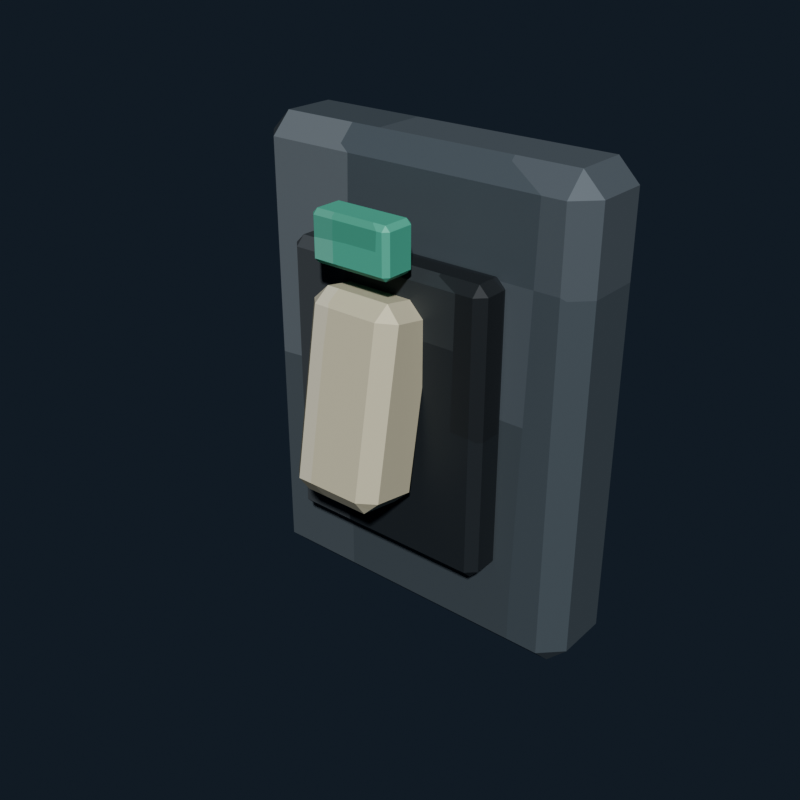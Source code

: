 # Source: wall_light_switch.blend  (saved by Blender 5.2.44; exported with 4.5.12 LTS)
import bpy
from mathutils import Matrix  # noqa: F401  (used for matrix-valued properties, if any)

bpy.ops.wm.read_factory_settings(use_empty=True)
scene = bpy.context.scene
scene.name = 'Scene'

# ---- collections
col_collection = bpy.data.collections.new('Collection'); scene.collection.children.link(col_collection)

# ---- images (referenced by path relative to the original .blend; pixels are not part of the script)
import os
ASSET_DIR = os.environ.get("B2B_ASSET_DIR", "")  # directory of the original .blend (textures are referenced by path, not embedded)
HERE = os.path.dirname(os.path.abspath(__file__))  # packed textures are extracted next to this script under _unpacked/

def load_image(name, relpath, width, height, colorspace="sRGB"):
    """Load a texture the original file referenced (path relative to the .blend, or extracted next to this script)."""
    p = next((c for c in (os.path.join(HERE, relpath), os.path.join(ASSET_DIR, relpath)) if relpath and os.path.exists(c)), "")
    if p:
        img = bpy.data.images.load(p, check_existing=True)
        img.name = name
    else:  # same state as the original file: an image datablock whose file is absent (Cycles renders it pink)
        img = bpy.data.images.new(name, width, height)
        img.source = "FILE"
        img.filepath = "//" + (relpath or name)
    img.colorspace_settings.name = colorspace
    return img
img_wall_light_switch_pixel_atlas = load_image('wall_light_switch_pixel_atlas', '_unpacked/wall_light_switch_pixel_atlas.62324fdf.png', 112, 16, 'sRGB')

# ---- materials (node trees are filled in below, after node groups)
mat_wall_light_switch_pixel_paint = bpy.data.materials.new('Wall light switch pixel paint')

# ---- material node trees
mat_wall_light_switch_pixel_paint.use_nodes = True; mat_wall_light_switch_pixel_paint.node_tree.nodes.clear()
_N = mat_wall_light_switch_pixel_paint.node_tree.nodes; _L = mat_wall_light_switch_pixel_paint.node_tree.links
n0 = _N.new('ShaderNodeBsdfPrincipled'); n0.name = 'Principled BSDF'; n0.location = (-200, 100)
n0.inputs[1].default_value = 0.18
n0.inputs[2].default_value = 0.62
n0.inputs[10].default_value = 0.005
n1 = _N.new('ShaderNodeOutputMaterial'); n1.name = 'Material Output'; n1.location = (200, 100)
n2 = _N.new('ShaderNodeTexImage'); n2.name = 'Image Texture'; n2.location = (0, 0)
n2.image = img_wall_light_switch_pixel_atlas
n2.interpolation = 'Closest'
_L.new(n0.outputs[0], n1.inputs[0])
_L.new(n2.outputs[0], n0.inputs[0])
n1.is_active_output = True

# ---- world
world_world = bpy.data.worlds.new('World'); scene.world = world_world
world_world.use_nodes = True; world_world.node_tree.nodes.clear()
_N = world_world.node_tree.nodes; _L = world_world.node_tree.links
n0 = _N.new('ShaderNodeOutputWorld'); n0.name = 'World Output'; n0.location = (200, 100)
n1 = _N.new('ShaderNodeBackground'); n1.name = 'Background'; n1.location = (-200, 100)
n1.inputs[0].default_value = (0.04314, 0.06275, 0.09412, 1.0)
n1.inputs[1].default_value = 0.36
_L.new(n1.outputs[0], n0.inputs[0])
n0.is_active_output = True
world_world.color = (0.05088, 0.05088, 0.05088)
world_world.sun_shadow_jitter_overblur = 0.0

# ---- meshes
me_cube = bpy.data.meshes.new('Cube')
me_cube.from_pydata([(-0.1324, -0.0224, -0.2), (-0.1324, -0.04, -0.1824), (-0.15, -0.0224, -0.1824), (-0.1324, -0.04, 0.1824), (-0.1324, -0.0224, 0.2), (-0.15, -0.0224, 0.1824), (-0.1324, 0.0224, -0.2), (-0.15, 0.0224, -0.1824), (-0.1324, 0.04, -0.1824), (-0.1324, 0.0224, 0.2), (-0.1324, 0.04, 0.1824), (-0.15, 0.0224, 0.1824), (0.1324, -0.0224, -0.2), (0.15, -0.0224, -0.1824), (0.1324, -0.04, -0.1824), (0.1324, -0.0224, 0.2), (0.1324, -0.04, 0.1824), (0.15, -0.0224, 0.1824), (0.1324, 0.0224, -0.2), (0.1324, 0.04, -0.1824), (0.15, 0.0224, -0.1824), (0.1324, 0.0224, 0.2), (0.15, 0.0224, 0.1824), (0.1324, 0.04, 0.1824)], [], [(0, 1, 2), (3, 4, 5), (6, 7, 8), (9, 10, 11), (12, 13, 14), (15, 16, 17), (18, 19, 20), (21, 22, 23), (6, 0, 2, 7), (1, 3, 5, 2), (4, 9, 11, 5), (10, 8, 7, 11), (18, 6, 8, 19), (9, 21, 23, 10), (22, 20, 19, 23), (12, 18, 20, 13), (21, 15, 17, 22), (16, 14, 13, 17), (0, 12, 14, 1), (15, 4, 3, 16), (6, 18, 12, 0), (2, 5, 11, 7), (14, 16, 3, 1), (21, 9, 4, 15), (8, 10, 23, 19), (20, 22, 17, 13)])
_uv = me_cube.uv_layers.new(name='UVMap')
_uv.uv.foreach_set('vector', [0.3113, 0.6735, 0.3113, 0.7225, 0.3095, 0.6736, 0.3716, 0.055, 0.373, 0.104, 0.3716, 0.104, 0.3113, 0.5489, 0.3095, 0.549, 0.3113, 0.5, 0.373, 0.2492, 0.3716, 0.2873, 0.3716, 0.2285, 0.3394, 0.6736, 0.3423, 0.6736, 0.341, 0.729, 0.374, 0.7046, 0.3716, 0.7356, 0.3716, 0.6858, 0.3394, 0.549, 0.341, 0.4935, 0.3423, 0.5489, 0.374, 0.5179, 0.3716, 0.5367, 0.3716, 0.4869, 0.3113, 0.5489, 0.3113, 0.6735, 0.3095, 0.6736, 0.3095, 0.549, 0.3426, 0.055, 0.3716, 0.055, 0.3716, 0.104, 0.3426, 0.104, 0.373, 0.104, 0.373, 0.2492, 0.3716, 0.2285, 0.3716, 0.104, 0.3716, 0.2873, 0.3426, 0.2906, 0.3426, 0.2285, 0.3716, 0.2285, 0.3394, 0.549, 0.3113, 0.5489, 0.3113, 0.5, 0.341, 0.4935, 0.373, 0.2492, 0.374, 0.5179, 0.3716, 0.4869, 0.3716, 0.2873, 0.3716, 0.5367, 0.3423, 0.5489, 0.341, 0.4935, 0.3716, 0.4869, 0.3394, 0.6736, 0.3394, 0.549, 0.3423, 0.5489, 0.3423, 0.6736, 0.374, 0.5179, 0.374, 0.7046, 0.3716, 0.6858, 0.3716, 0.5367, 0.3716, 0.7356, 0.341, 0.729, 0.3423, 0.6736, 0.3716, 0.6858, 0.3113, 0.6735, 0.3394, 0.6736, 0.341, 0.729, 0.3113, 0.7225, 0.374, 0.7046, 0.373, 0.9319, 0.3716, 0.9319, 0.3716, 0.7356, 0.3113, 0.5489, 0.3394, 0.549, 0.3394, 0.6736, 0.3113, 0.6735, 0.3426, 0.104, 0.3716, 0.104, 0.3716, 0.2285, 0.3426, 0.2285, 0.341, 0.729, 0.3716, 0.7356, 0.3716, 0.9319, 0.3426, 0.9319, 0.374, 0.5179, 0.403, 0.549, 0.403, 0.6736, 0.374, 0.7046, 0.3426, 0.2906, 0.3716, 0.2873, 0.3716, 0.4869, 0.341, 0.4935, 0.3423, 0.5489, 0.3716, 0.5367, 0.3716, 0.6858, 0.3423, 0.6736])
me_cube.materials.append(mat_wall_light_switch_pixel_paint)
me_cube.update()
me_cube_001 = bpy.data.meshes.new('Cube.001')
me_cube_001.from_pydata([(-0.0823, -0.0098, -0.12), (-0.0823, -0.0175, -0.1123), (-0.09, -0.0098, -0.1123), (-0.0823, -0.0175, 0.1123), (-0.0823, -0.0098, 0.12), (-0.09, -0.0098, 0.1123), (-0.0823, 0.0098, -0.12), (-0.09, 0.0098, -0.1123), (-0.0823, 0.0175, -0.1123), (-0.0823, 0.0098, 0.12), (-0.0823, 0.0175, 0.1123), (-0.09, 0.0098, 0.1123), (0.0823, -0.0098, -0.12), (0.09, -0.0098, -0.1123), (0.0823, -0.0175, -0.1123), (0.0823, -0.0098, 0.12), (0.0823, -0.0175, 0.1123), (0.09, -0.0098, 0.1123), (0.0823, 0.0098, -0.12), (0.0823, 0.0175, -0.1123), (0.09, 0.0098, -0.1123), (0.0823, 0.0098, 0.12), (0.09, 0.0098, 0.1123), (0.0823, 0.0175, 0.1123)], [], [(0, 1, 2), (3, 4, 5), (6, 7, 8), (9, 10, 11), (12, 13, 14), (15, 16, 17), (18, 19, 20), (21, 22, 23), (6, 0, 2, 7), (1, 3, 5, 2), (4, 9, 11, 5), (10, 8, 7, 11), (18, 6, 8, 19), (9, 21, 23, 10), (22, 20, 19, 23), (12, 18, 20, 13), (21, 15, 17, 22), (16, 14, 13, 17), (0, 12, 14, 1), (15, 4, 3, 16), (6, 18, 12, 0), (2, 5, 11, 7), (14, 16, 3, 1), (21, 9, 4, 15), (8, 10, 23, 19), (20, 22, 17, 13)])
_uv = me_cube_001.uv_layers.new(name='UVMap')
_uv.uv.foreach_set('vector', [0.168, 0.6735, 0.168, 0.7225, 0.1666, 0.6736, 0.2292, 0.9355, 0.2302, 0.9355, 0.2292, 0.945, 0.168, 0.549, 0.1666, 0.549, 0.168, 0.5, 0.2302, 0.2675, 0.2292, 0.287, 0.2292, 0.2408, 0.197, 0.6736, 0.1992, 0.6736, 0.1982, 0.7273, 0.2309, 0.7028, 0.2292, 0.732, 0.2292, 0.6858, 0.197, 0.5489, 0.1982, 0.4952, 0.1992, 0.5489, 0.2309, 0.5343, 0.2292, 0.549, 0.2292, 0.4929, 0.168, 0.549, 0.168, 0.6735, 0.1666, 0.6736, 0.1666, 0.549, 0.1994, 0.055, 0.2292, 0.055, 0.2292, 0.104, 0.1994, 0.1039, 0.2302, 0.1039, 0.2302, 0.2675, 0.2292, 0.2408, 0.2292, 0.104, 0.2292, 0.287, 0.1994, 0.287, 0.1994, 0.2285, 0.2292, 0.2408, 0.197, 0.5489, 0.168, 0.549, 0.168, 0.5, 0.1982, 0.4952, 0.2302, 0.2675, 0.2309, 0.5343, 0.2292, 0.4929, 0.2292, 0.287, 0.2292, 0.549, 0.1992, 0.5489, 0.1982, 0.4952, 0.2292, 0.4929, 0.197, 0.6736, 0.197, 0.5489, 0.1992, 0.5489, 0.1992, 0.6736, 0.2309, 0.5343, 0.2309, 0.7028, 0.2292, 0.6858, 0.2292, 0.549, 0.2292, 0.732, 0.1982, 0.7273, 0.1992, 0.6736, 0.2292, 0.6858, 0.168, 0.6735, 0.197, 0.6736, 0.1982, 0.7273, 0.168, 0.7225, 0.2309, 0.7028, 0.2302, 0.9355, 0.2292, 0.9355, 0.2292, 0.732, 0.168, 0.549, 0.197, 0.5489, 0.197, 0.6736, 0.168, 0.6735, 0.1994, 0.1039, 0.2292, 0.104, 0.2292, 0.2408, 0.1994, 0.2285, 0.1982, 0.7273, 0.2292, 0.732, 0.2292, 0.9355, 0.1994, 0.9355, 0.2309, 0.5343, 0.2606, 0.5489, 0.2606, 0.6736, 0.2309, 0.7028, 0.1994, 0.287, 0.2292, 0.287, 0.2292, 0.4929, 0.1982, 0.4952, 0.1992, 0.5489, 0.2292, 0.549, 0.2292, 0.6858, 0.1992, 0.6736])
me_cube_001.materials.append(mat_wall_light_switch_pixel_paint)
me_cube_001.update()
me_cube_002 = bpy.data.meshes.new('Cube.002')
me_cube_002.from_pydata([(-0.028, -0.018, -0.08), (-0.028, -0.03, -0.068), (-0.04, -0.018, -0.068), (-0.028, -0.03, 0.068), (-0.028, -0.018, 0.08), (-0.04, -0.018, 0.068), (-0.028, 0.018, -0.08), (-0.04, 0.018, -0.068), (-0.028, 0.03, -0.068), (-0.028, 0.018, 0.08), (-0.028, 0.03, 0.068), (-0.04, 0.018, 0.068), (0.028, -0.018, -0.08), (0.04, -0.018, -0.068), (0.028, -0.03, -0.068), (0.028, -0.018, 0.08), (0.028, -0.03, 0.068), (0.04, -0.018, 0.068), (0.028, 0.018, -0.08), (0.028, 0.03, -0.068), (0.04, 0.018, -0.068), (0.028, 0.018, 0.08), (0.04, 0.018, 0.068), (0.028, 0.03, 0.068)], [], [(0, 1, 2), (3, 4, 5), (6, 7, 8), (9, 10, 11), (12, 13, 14), (15, 16, 17), (18, 19, 20), (21, 22, 23), (6, 0, 2, 7), (1, 3, 5, 2), (4, 9, 11, 5), (10, 8, 7, 11), (18, 6, 8, 19), (9, 21, 23, 10), (22, 20, 19, 23), (12, 18, 20, 13), (21, 15, 17, 22), (16, 14, 13, 17), (0, 12, 14, 1), (15, 4, 3, 16), (6, 18, 12, 0), (2, 5, 11, 7), (14, 16, 3, 1), (21, 9, 4, 15), (8, 10, 23, 19), (20, 22, 17, 13)])
_uv = me_cube_002.uv_layers.new(name='UVMap')
_uv.uv.foreach_set('vector', [0.5999, 0.678, 0.5999, 0.7225, 0.5952, 0.678, 0.6564, 0.9116, 0.6587, 0.9116, 0.6564, 0.945, 0.5999, 0.5445, 0.5952, 0.5445, 0.5999, 0.5, 0.6587, 0.2849, 0.6564, 0.3109, 0.6564, 0.2441, 0.6222, 0.678, 0.6288, 0.678, 0.6258, 0.7392, 0.6611, 0.7169, 0.6564, 0.7559, 0.6564, 0.6891, 0.6222, 0.5445, 0.6258, 0.4833, 0.6288, 0.5445, 0.6611, 0.525, 0.6564, 0.5445, 0.6564, 0.475, 0.5999, 0.5445, 0.5999, 0.678, 0.5952, 0.678, 0.5952, 0.5445, 0.6293, 0.055, 0.6564, 0.055, 0.6564, 0.0995, 0.6293, 0.0995, 0.6587, 0.0995, 0.6587, 0.2849, 0.6564, 0.2441, 0.6564, 0.0995, 0.6564, 0.3109, 0.6293, 0.3109, 0.6293, 0.233, 0.6564, 0.2441, 0.6222, 0.5445, 0.5999, 0.5445, 0.5999, 0.5, 0.6258, 0.4833, 0.6587, 0.2849, 0.6611, 0.525, 0.6564, 0.475, 0.6564, 0.3109, 0.6564, 0.5445, 0.6288, 0.5445, 0.6258, 0.4833, 0.6564, 0.475, 0.6222, 0.678, 0.6222, 0.5445, 0.6288, 0.5445, 0.6288, 0.678, 0.6611, 0.525, 0.6611, 0.7169, 0.6564, 0.6891, 0.6564, 0.5445, 0.6564, 0.7559, 0.6258, 0.7392, 0.6288, 0.678, 0.6564, 0.6891, 0.5999, 0.678, 0.6222, 0.678, 0.6258, 0.7392, 0.5999, 0.7225, 0.6611, 0.7169, 0.6587, 0.9116, 0.6564, 0.9116, 0.6564, 0.7559, 0.5999, 0.5445, 0.6222, 0.5445, 0.6222, 0.678, 0.5999, 0.678, 0.6293, 0.0995, 0.6564, 0.0995, 0.6564, 0.2441, 0.6293, 0.233, 0.6258, 0.7392, 0.6564, 0.7559, 0.6564, 0.9116, 0.6293, 0.9116, 0.6611, 0.525, 0.6858, 0.5445, 0.6858, 0.678, 0.6611, 0.7169, 0.6293, 0.3109, 0.6564, 0.3109, 0.6564, 0.475, 0.6258, 0.4833, 0.6288, 0.5445, 0.6564, 0.5445, 0.6564, 0.6891, 0.6288, 0.678])
me_cube_002.materials.append(mat_wall_light_switch_pixel_paint)
me_cube_002.update()
me_cube_003 = bpy.data.meshes.new('Cube.003')
me_cube_003.from_pydata([(-0.031, -0.011, -0.02), (-0.031, -0.015, -0.016), (-0.035, -0.011, -0.016), (-0.031, -0.015, 0.016), (-0.031, -0.011, 0.02), (-0.035, -0.011, 0.016), (-0.031, 0.011, -0.02), (-0.035, 0.011, -0.016), (-0.031, 0.015, -0.016), (-0.031, 0.011, 0.02), (-0.031, 0.015, 0.016), (-0.035, 0.011, 0.016), (0.031, -0.011, -0.02), (0.035, -0.011, -0.016), (0.031, -0.015, -0.016), (0.031, -0.011, 0.02), (0.031, -0.015, 0.016), (0.035, -0.011, 0.016), (0.031, 0.011, -0.02), (0.031, 0.015, -0.016), (0.035, 0.011, -0.016), (0.031, 0.011, 0.02), (0.035, 0.011, 0.016), (0.031, 0.015, 0.016)], [], [(0, 1, 2), (3, 4, 5), (6, 7, 8), (9, 10, 11), (12, 13, 14), (15, 16, 17), (18, 19, 20), (21, 22, 23), (6, 0, 2, 7), (1, 3, 5, 2), (4, 9, 11, 5), (10, 8, 7, 11), (18, 6, 8, 19), (9, 21, 23, 10), (22, 20, 19, 23), (12, 18, 20, 13), (21, 15, 17, 22), (16, 14, 13, 17), (0, 12, 14, 1), (15, 4, 3, 16), (6, 18, 12, 0), (2, 5, 11, 7), (14, 16, 3, 1), (21, 9, 4, 15), (8, 10, 23, 19), (20, 22, 17, 13)])
_uv = me_cube_003.uv_layers.new(name='UVMap')
_uv.uv.foreach_set('vector', [0.8827, 0.6928, 0.8827, 0.7225, 0.8809, 0.6928, 0.9413, 0.9323, 0.9445, 0.9323, 0.9413, 0.945, 0.8827, 0.5297, 0.8809, 0.5297, 0.8827, 0.5, 0.9445, 0.2761, 0.9413, 0.2902, 0.9413, 0.2553, 0.9109, 0.6928, 0.9151, 0.6928, 0.9134, 0.7289, 0.9454, 0.714, 0.9413, 0.7352, 0.9413, 0.7003, 0.9109, 0.5297, 0.9134, 0.4936, 0.9151, 0.5297, 0.9454, 0.5191, 0.9413, 0.5297, 0.9413, 0.4905, 0.8827, 0.5297, 0.8827, 0.6928, 0.8809, 0.6928, 0.8809, 0.5297, 0.9159, 0.055, 0.9413, 0.055, 0.9413, 0.08467, 0.9159, 0.08467, 0.9445, 0.08467, 0.9445, 0.2761, 0.9413, 0.2553, 0.9413, 0.08467, 0.9413, 0.2902, 0.9159, 0.2902, 0.9159, 0.2478, 0.9413, 0.2553, 0.9109, 0.5297, 0.8827, 0.5297, 0.8827, 0.5, 0.9134, 0.4936, 0.9445, 0.2761, 0.9454, 0.5191, 0.9413, 0.4905, 0.9413, 0.2902, 0.9413, 0.5297, 0.9151, 0.5297, 0.9134, 0.4936, 0.9413, 0.4905, 0.9109, 0.6928, 0.9109, 0.5297, 0.9151, 0.5297, 0.9151, 0.6928, 0.9454, 0.5191, 0.9454, 0.714, 0.9413, 0.7003, 0.9413, 0.5297, 0.9413, 0.7352, 0.9134, 0.7289, 0.9151, 0.6928, 0.9413, 0.7003, 0.8827, 0.6928, 0.9109, 0.6928, 0.9134, 0.7289, 0.8827, 0.7225, 0.9454, 0.714, 0.9445, 0.9323, 0.9413, 0.9323, 0.9413, 0.7352, 0.8827, 0.5297, 0.9109, 0.5297, 0.9109, 0.6928, 0.8827, 0.6928, 0.9159, 0.08467, 0.9413, 0.08467, 0.9413, 0.2553, 0.9159, 0.2478, 0.9134, 0.7289, 0.9413, 0.7352, 0.9413, 0.9323, 0.9159, 0.9323, 0.9454, 0.5191, 0.9744, 0.5297, 0.9744, 0.6928, 0.9454, 0.714, 0.9159, 0.2902, 0.9413, 0.2902, 0.9413, 0.4905, 0.9134, 0.4936, 0.9151, 0.5297, 0.9413, 0.5297, 0.9413, 0.7003, 0.9151, 0.6928])
me_cube_003.materials.append(mat_wall_light_switch_pixel_paint)
me_cube_003.update()

# ---- objects
ob_switchplate = bpy.data.objects.new('SwitchPlate', me_cube)
ob_switchinset = bpy.data.objects.new('SwitchInset', me_cube_001)
ob_switchtoggle = bpy.data.objects.new('SwitchToggle', me_cube_002)
ob_switchlamp = bpy.data.objects.new('SwitchLamp', me_cube_003)

# ---- transforms, parenting, visibility, modifiers, constraints
ob_switchplate.location = (0.0, 0.0, 0.2)
ob_switchinset.location = (0.0, -0.052, 0.2)
ob_switchtoggle.location = (0.0, -0.09, 0.22)
ob_switchtoggle.rotation_euler = (-0.1745, 0.0, 0.0)
ob_switchlamp.location = (0.0, -0.088, 0.34)

# ---- collection membership
col_collection.objects.link(ob_switchplate)
col_collection.objects.link(ob_switchinset)
col_collection.objects.link(ob_switchtoggle)
col_collection.objects.link(ob_switchlamp)

# ---- scene / render settings (as saved in the file)
scene.frame_start = 1; scene.frame_end = 250; scene.frame_set(1)
scene.render.engine = 'BLENDER_EEVEE_NEXT'
scene.render.resolution_x = 640
scene.render.resolution_y = 640
scene.render.bake_bias = 0.0
scene.render.bake_samples = 0
scene.render.compositor_device = 'GPU'
scene.eevee.use_volume_custom_range = False
scene.eevee.fast_gi_thickness_near = 0.1
scene.eevee.fast_gi_thickness_far = 0.0
scene.eevee.ray_tracing_options.screen_trace_thickness = 0.1
scene.view_settings.look = 'AgX - Medium High Contrast'
bpy.context.view_layer.update()

# ---- added for rendering (the .blend has no active camera and no usable light): camera, sun
cam_auto = bpy.data.cameras.new('AutoCamera')
cam_auto.lens = 50.0
cam_auto.sensor_width = 36.0
cam_auto.clip_end = 1000.0
ob_auto_camera = bpy.data.objects.new('AutoCamera', cam_auto)
scene.collection.objects.link(ob_auto_camera)
ob_auto_camera.location = (0.489653, -0.634302, 0.591722)
ob_auto_camera.rotation_euler = (1.09748, -7.21219e-08, 0.694738)
scene.camera = ob_auto_camera
light_auto_sun = bpy.data.lights.new('AutoSun', 'SUN')
light_auto_sun.energy = 3.0
light_auto_sun.angle = 0.0523599
ob_auto_sun = bpy.data.objects.new('AutoSun', light_auto_sun)
scene.collection.objects.link(ob_auto_sun)
ob_auto_sun.rotation_euler = (0.872665, 0.174533, 0.523599)
bpy.context.view_layer.update()
